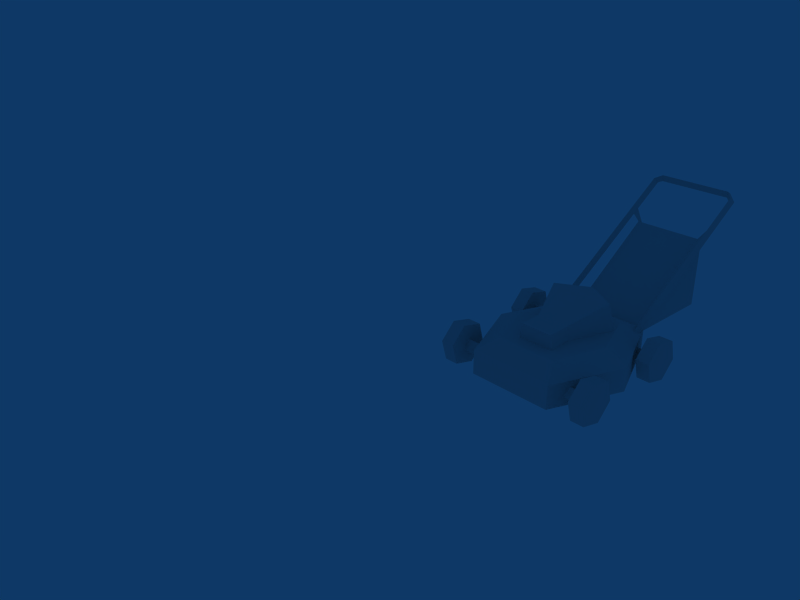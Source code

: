 # Source: yard_props.blend  (saved by Blender 2.68.0; exported with 4.5.12 LTS)
import bpy
from mathutils import Matrix  # noqa: F401  (used for matrix-valued properties, if any)

bpy.ops.wm.read_factory_settings(use_empty=True)
scene = bpy.context.scene
scene.name = 'Scene'

# ---- collections
col_collection_1 = bpy.data.collections.new('Collection 1'); scene.collection.children.link(col_collection_1)
col_collection_1.hide_render = True
col_collection_1.hide_viewport = True
col_collection_2 = bpy.data.collections.new('Collection 2'); scene.collection.children.link(col_collection_2)

# ---- materials (node trees are filled in below, after node groups)
mat_material = bpy.data.materials.new('Material')
mat_material.alpha_threshold = 0.0
mat_material.use_transparent_shadow = False
mat_material.roughness = 0.5
mat_material.specular_intensity = 0.0
mat_material_002 = bpy.data.materials.new('Material.002')
mat_material_002.alpha_threshold = 0.0
mat_material_002.use_transparent_shadow = False
mat_material_002.roughness = 0.5
mat_material_002.specular_intensity = 0.0
mat_material_001 = bpy.data.materials.new('Material.001')
mat_material_001.alpha_threshold = 0.0
mat_material_001.use_transparent_shadow = False
mat_material_001.roughness = 0.5
mat_material_001.line_color = (0.0, 0.0, 0.0, 1.0)

# ---- material node trees

# ---- world
world_world = bpy.data.worlds.new('World'); scene.world = world_world
world_world.color = (0.05656, 0.2208, 0.4)
world_world.use_sun_shadow = False
world_world.sun_shadow_jitter_overblur = 0.0
world_world.cycles.sampling_method = 'MANUAL'
world_world.cycles.sample_map_resolution = 256

# ---- cameras
cam_camera = bpy.data.cameras.new('Camera')
cam_camera.passepartout_alpha = 0.2
cam_camera.clip_end = 100.0
cam_camera.lens = 35.0
cam_camera.sensor_width = 32.0
cam_camera.sensor_height = 18.0
cam_camera.ortho_scale = 7.314
cam_camera.show_passepartout = False
cam_camera.show_safe_areas = True
cam_camera.dof.focus_distance = 0.0
cam_camera.dof.aperture_fstop = 128.0

# ---- lights
light_lamp_001 = bpy.data.lights.new('Lamp.001', 'SPOT')
light_lamp_001.transmission_factor = 0.0
light_lamp_001.cutoff_distance = 326.5
light_lamp_001.energy = 620.8
light_lamp_001.shadow_buffer_clip_start = 0.5
light_lamp_001.shadow_soft_size = 1.0
light_lamp_001.shadow_maximum_resolution = 0.006
light_lamp_001.use_absolute_resolution = True
light_lamp_001.spot_size = 1.348
light_lamp_001.cycles.use_multiple_importance_sampling = False
light_spot = bpy.data.lights.new('Spot', 'SUN')
light_spot.transmission_factor = 0.0
light_spot.cutoff_distance = 30.0
light_spot.angle = 1.571
light_spot.energy = 1.359
light_spot.shadow_buffer_clip_start = 1.001
light_spot.shadow_soft_size = 1.0
light_spot.shadow_cascade_max_distance = 1000.0
light_spot.cycles.use_multiple_importance_sampling = False

# ---- meshes
me_sphere_001 = bpy.data.meshes.new('Sphere.001')
me_sphere_001.from_pydata([(0.0, 0.0, -0.7439), (0.6729, -0.38, -0.3335), (-0.2858, -0.7494, -0.4104), (-0.8944, 0.0, -0.4472), (-0.2764, 0.8506, -0.4472), (0.6438, 0.406, -0.3418), (0.1701, -0.8156, 0.6285), (-0.7236, -0.5257, 0.4472), (-0.5856, 0.4383, 0.5746), (0.4712, 0.7804, 0.4669), (0.8944, 0.0, 0.4472), (-0.04298, 0.05649, 1.117), (-0.2018, -0.1989, 1.429), (0.1004, -0.2057, 1.415), (0.008708, 0.008948, 0.9793), (-0.08902, 0.01578, 0.9602), (-0.08466, 0.1526, 0.9868), (0.01308, 0.1458, 1.006), (0.1048, 0.05816, 1.441), (-0.1974, 0.06497, 1.456)], [], [(2, 0, 1), (1, 0, 5), (3, 0, 2), (4, 0, 3), (5, 0, 4), (1, 5, 10), (2, 1, 6), (3, 2, 7), (4, 3, 8), (5, 4, 9), (10, 6, 1), (6, 7, 2), (7, 8, 3), (8, 9, 4), (9, 10, 5), (6, 10, 11), (7, 6, 11), (8, 7, 11), (9, 8, 11), (10, 9, 11), (12, 15, 14, 13), (12, 19, 16, 15), (14, 17, 18, 13), (17, 16, 19, 18)])
me_sphere_001.polygons.foreach_set('use_smooth', [True] * 24)
_uv = me_sphere_001.uv_layers.new(name='UVTex')
_uv.uv.foreach_set('vector', [0.0869, 0.8055, 0.06592, 0.7416, 0.1267, 0.7466, 0.1267, 0.7466, 0.06592, 0.7416, 0.08933, 0.687, 0.01402, 0.7807, 0.06592, 0.7416, 0.0869, 0.8055, 0.01427, 0.7021, 0.06592, 0.7416, 0.01402, 0.7807, 0.08933, 0.687, 0.06592, 0.7416, 0.01427, 0.7021, 0.1313, 0.7485, 0.2029, 0.7502, 0.1563, 0.7946, 0.08433, 0.9733, 0.01725, 0.9319, 0.08472, 0.8964, 0.1616, 0.9956, 0.08433, 0.9733, 0.1389, 0.9276, 0.08, 0.8949, 0.01441, 0.927, 0.0167, 0.8469, 0.1365, 0.8513, 0.08, 0.8949, 0.0864, 0.813, 0.1563, 0.7946, 0.09143, 0.8106, 0.1313, 0.7485, 0.08472, 0.8964, 0.1389, 0.9276, 0.08433, 0.9733, 0.1389, 0.9276, 0.1988, 0.9131, 0.1616, 0.9956, 0.0167, 0.8469, 0.0864, 0.813, 0.08, 0.8949, 0.2106, 0.8232, 0.1563, 0.7946, 0.2029, 0.7502, 0.09143, 0.8106, 0.1563, 0.7946, 0.144, 0.8508, 0.1389, 0.9276, 0.08472, 0.8964, 0.1432, 0.8568, 0.1988, 0.9131, 0.1389, 0.9276, 0.1432, 0.8568, 0.0864, 0.813, 0.0167, 0.8469, 0.01441, 0.7875, 0.1563, 0.7946, 0.2106, 0.8232, 0.144, 0.8508, 0.1245, 0.6782, 0.1313, 0.7322, 0.1211, 0.7336, 0.09548, 0.6896, 0.1245, 0.6782, 0.1513, 0.6836, 0.1456, 0.7338, 0.1313, 0.7322, 0.168, 0.7428, 0.1557, 0.7353, 0.1801, 0.6954, 0.2046, 0.7074, 0.1557, 0.7353, 0.1456, 0.7338, 0.1513, 0.6836, 0.1801, 0.6954])
me_sphere_001.materials.append(mat_material)
me_sphere_001.use_remesh_preserve_volume = False
me_sphere_001.use_remesh_preserve_attributes = False
me_sphere_001.use_mirror_vertex_groups = False
me_sphere_001.update()
me_circle = bpy.data.meshes.new('Circle')
me_circle.from_pydata([(0.06454, 0.4421, 3.274), (0.008809, 0.3662, 3.215), (-0.04692, 0.4421, 3.274), (0.7071, 0.7071, 0.0), (0.9937, -0.112, 0.0), (0.532, -0.8467, 0.0), (-0.3303, -0.9439, 0.0), (-0.9439, -0.3303, 0.0), (-0.8467, 0.532, 0.0), (-0.112, 0.9937, 0.0), (0.0, 0.0, 0.0), (-0.1375, 1.22, 3.0), (-1.04, 0.6534, 3.0), (-1.159, -0.4056, 3.0), (-0.4056, -1.159, 3.0), (0.6534, -1.04, 3.0), (1.22, -0.1375, 3.0), (0.8684, 0.8684, 3.0), (0.7947, 0.7947, 3.0), (1.117, -0.1258, 3.0), (0.598, -0.9516, 3.0), (-0.3712, -1.061, 3.0), (-1.061, -0.3712, 3.0), (-0.9516, 0.598, 3.0), (-0.1258, 1.117, 3.0), (-4.978e-09, 5.576e-09, 0.1055), (-0.1044, 0.9263, 0.1055), (-0.7893, 0.4959, 0.1055), (-0.8799, -0.3079, 0.1055), (-0.3079, -0.8799, 0.1055), (0.4959, -0.7893, 0.1055), (0.9263, -0.1044, 0.1055), (0.6591, 0.6591, 0.1055), (0.889, 0.889, 3.186), (1.249, -0.1408, 3.186), (0.6689, -1.065, 3.186), (-0.4152, -1.187, 3.186), (-1.187, -0.4152, 3.186), (-1.065, 0.6689, 3.186), (-0.1408, 1.249, 3.186), (2.241e-08, 1.507e-08, 3.317), (2.241e-08, 1.507e-08, 3.195), (-0.1408, 1.249, 3.065), (-1.065, 0.6689, 3.065), (-1.187, -0.4152, 3.065), (-0.4152, -1.187, 3.065), (0.6689, -1.065, 3.065), (1.249, -0.1408, 3.065), (0.889, 0.889, 3.065), (0.06454, 0.2956, 3.443), (0.008809, 0.2426, 3.363), (-0.04692, 0.2956, 3.443), (-0.04692, -0.1884, 3.446), (0.008809, -0.1522, 3.356), (0.06454, -0.1884, 3.446), (-0.04692, -0.3351, 3.277), (0.008809, -0.2738, 3.215), (0.06454, -0.3351, 3.277)], [], [(10, 3, 4), (10, 4, 5), (10, 5, 6), (10, 6, 7), (10, 7, 8), (10, 8, 9), (9, 3, 10), (3, 9, 11, 17), (9, 8, 12, 11), (8, 7, 13, 12), (7, 6, 14, 13), (6, 5, 15, 14), (5, 4, 16, 15), (4, 3, 17, 16), (16, 17, 18, 19), (15, 16, 19, 20), (14, 15, 20, 21), (13, 14, 21, 22), (12, 13, 22, 23), (11, 12, 23, 24), (17, 11, 24, 18), (18, 24, 26, 32), (24, 23, 27, 26), (23, 22, 28, 27), (22, 21, 29, 28), (21, 20, 30, 29), (20, 19, 31, 30), (19, 18, 32, 31), (31, 32, 25), (30, 31, 25), (29, 30, 25), (28, 29, 25), (27, 28, 25), (26, 27, 25), (25, 32, 26), (40, 33, 39), (39, 38, 40), (38, 37, 40), (37, 36, 40), (36, 35, 40), (35, 34, 40), (34, 33, 40), (39, 33, 48, 42), (38, 39, 42, 43), (37, 38, 43, 44), (36, 37, 44, 45), (35, 36, 45, 46), (34, 35, 46, 47), (33, 34, 47, 48), (42, 48, 41), (41, 43, 42), (41, 44, 43), (41, 45, 44), (41, 46, 45), (41, 47, 46), (41, 48, 47), (1, 0, 49, 50), (2, 1, 50, 51), (2, 0, 49, 51), (50, 49, 54, 53), (51, 50, 53, 52), (51, 49, 54, 52), (55, 57, 54, 52), (55, 56, 53, 52), (56, 57, 54, 53)])
_ca = me_circle.color_attributes.new('Col', 'BYTE_COLOR', 'CORNER')
_ca.data.foreach_set('color', [0.0, 0.0, 0.0, 1.0, 0.0, 0.0, 0.0, 1.0, 0.0, 0.0, 0.0, 1.0, 0.0, 0.0, 0.0, 1.0, 0.0, 0.0, 0.0, 1.0, 0.0, 0.0, 0.0, 1.0, 0.0, 0.0, 0.0, 1.0, 0.0, 0.0, 0.0, 1.0, 0.0, 0.0, 0.0, 1.0, 0.0, 0.0, 0.0, 1.0, 0.0, 0.0, 0.0, 1.0, 0.0, 0.0, 0.0, 1.0, 0.0, 0.0, 0.0, 1.0, 0.0, 0.0, 0.0, 1.0, 0.0, 0.0, 0.0, 1.0, 0.0, 0.0, 0.0, 1.0, 0.0, 0.0, 0.0, 1.0, 0.0, 0.0, 0.0, 1.0, 0.0, 0.0, 0.0, 1.0, 0.0, 0.0, 0.0, 1.0, 0.0, 0.0, 0.0, 1.0, 0.0, 0.0, 0.0, 1.0, 0.0, 0.0, 0.0, 1.0, 0.0, 0.0, 0.0, 1.0, 0.0, 0.0, 0.0, 1.0, 0.0, 0.0, 0.0, 1.0, 0.0, 0.0, 0.0, 1.0, 0.0, 0.0, 0.0, 1.0, 0.0, 0.0, 0.0, 1.0, 0.0, 0.0, 0.0, 1.0, 0.0, 0.0, 0.0, 1.0, 0.0, 0.0, 0.0, 1.0, 0.0, 0.0, 0.0, 1.0, 0.02315, 0.02315, 0.02315, 1.0, 0.02624, 0.02624, 0.02624, 1.0, 0.02624, 0.02624, 0.02624, 1.0, 0.0, 0.0, 0.0, 1.0, 0.1812, 0.1812, 0.1812, 1.0, 0.1845, 0.1845, 0.1845, 1.0, 0.159, 0.159, 0.159, 1.0, 0.1845, 0.1845, 0.1845, 1.0, 0.1119, 0.1119, 0.1119, 1.0, 0.1095, 0.1095, 0.1095, 1.0, 0.1119, 0.1119, 0.1119, 1.0, 0.09531, 0.09531, 0.09531, 1.0, 0.0, 0.0, 0.0, 1.0, 0.0, 0.0, 0.0, 1.0, 0.0, 0.0, 0.0, 1.0, 0.0, 0.0, 0.0, 1.0, 0.4342, 0.4342, 0.4342, 1.0, 0.0, 0.0, 0.0, 1.0, 0.0, 0.0, 0.0, 1.0, 0.0, 0.0, 0.0, 1.0, 0.305, 0.305, 0.305, 1.0, 0.4342, 0.4342, 0.4342, 1.0, 0.0, 0.0, 0.0, 1.0, 0.0, 0.0, 0.0, 1.0, 0.4342, 0.4342, 0.4342, 1.0, 0.305, 0.305, 0.305, 1.0, 0.0, 0.0, 0.0, 1.0, 0.0, 0.0, 0.0, 1.0, 0.0, 0.0, 0.0, 1.0, 0.4342, 0.4342, 0.4342, 1.0, 0.0, 0.0, 0.0, 1.0, 0.0, 0.0, 0.0, 1.0, 0.0, 0.0, 0.0, 1.0, 0.0, 0.0, 0.0, 1.0, 0.0, 0.0, 0.0, 1.0, 0.0, 0.0, 0.0, 1.0, 0.0, 0.0, 0.0, 1.0, 0.0, 0.0, 0.0, 1.0, 0.0, 0.0, 0.0, 1.0, 0.0, 0.0, 0.0, 1.0, 0.0, 0.0, 0.0, 1.0, 0.0, 0.0, 0.0, 1.0, 0.0, 0.0, 0.0, 1.0, 0.0, 0.0, 0.0, 1.0, 0.0, 0.0, 0.0, 1.0, 0.0, 0.0, 0.0, 1.0, 0.0, 0.0, 0.0, 1.0, 0.0, 0.0, 0.0, 1.0, 0.0, 0.0, 0.0, 1.0, 0.0, 0.0, 0.0, 1.0, 0.0, 0.0, 0.0, 1.0, 0.0, 0.0, 0.0, 1.0, 0.0, 0.0, 0.0, 1.0, 0.0, 0.0, 0.0, 1.0, 0.0, 0.0, 0.0, 1.0, 0.0, 0.0, 0.0, 1.0, 0.0, 0.0, 0.0, 1.0, 0.0, 0.0, 0.0, 1.0, 0.0, 0.0, 0.0, 1.0, 0.0, 0.0, 0.0, 1.0, 0.0, 0.0, 0.0, 1.0, 0.0, 0.0, 0.0, 1.0, 0.0, 0.0, 0.0, 1.0, 0.0, 0.0, 0.0, 1.0, 0.0, 0.0, 0.0, 1.0, 0.0, 0.0, 0.0, 1.0, 0.0, 0.0, 0.0, 1.0, 0.0, 0.0, 0.0, 1.0, 0.0, 0.0, 0.0, 1.0, 0.0, 0.0, 0.0, 1.0, 0.0, 0.0, 0.0, 1.0, 0.0, 0.0, 0.0, 1.0, 0.0, 0.0, 0.0, 1.0, 0.0, 0.0, 0.0, 1.0, 0.0, 0.0, 0.0, 1.0, 0.0, 0.0, 0.0, 1.0, 0.0, 0.0, 0.0, 1.0, 0.0, 0.0, 0.0, 1.0, 0.0, 0.0, 0.0, 1.0, 0.0, 0.0, 0.0, 1.0, 0.0, 0.0, 0.0, 1.0, 0.0, 0.0, 0.0, 1.0, 0.0, 0.0, 0.0, 1.0, 0.0, 0.0, 0.0, 1.0, 0.0, 0.0, 0.0, 1.0, 0.0, 0.0, 0.0, 1.0, 0.0, 0.0, 0.0, 1.0, 0.0, 0.0, 0.0, 1.0, 0.0, 0.0, 0.0, 1.0, 0.0, 0.0, 0.0, 1.0, 0.0, 0.0, 0.0, 1.0, 0.0, 0.0, 0.0, 1.0, 0.0, 0.0, 0.0, 1.0, 0.0, 0.0, 0.0, 1.0, 0.3663, 0.3663, 0.3663, 1.0, 0.3663, 0.3663, 0.3663, 1.0, 0.3515, 0.3515, 0.3515, 1.0, 0.3515, 0.3515, 0.3515, 1.0, 0.0, 0.0, 0.0, 1.0, 0.3916, 0.3916, 0.3916, 1.0, 0.3916, 0.3916, 0.3916, 1.0, 0.0, 0.0, 0.0, 1.0, 0.4678, 0.4678, 0.4678, 1.0, 0.4678, 0.4678, 0.4678, 1.0, 0.0, 0.0, 0.0, 1.0, 0.5149, 0.5149, 0.5149, 1.0, 0.5149, 0.5149, 0.5149, 1.0, 0.0, 0.0, 0.0, 1.0, 0.4969, 0.4969, 0.4969, 1.0, 0.4969, 0.4969, 0.4969, 1.0, 0.0, 0.0, 0.0, 1.0, 0.4287, 0.4287, 0.4287, 1.0, 0.4287, 0.4287, 0.4287, 1.0, 0.0, 0.0, 0.0, 1.0, 0.0, 0.0, 0.0, 1.0, 0.0, 0.0, 0.0, 1.0, 0.0, 0.0, 0.0, 1.0, 0.0, 0.0, 0.0, 1.0, 0.0, 0.0, 0.0, 1.0, 0.0, 0.0, 0.0, 1.0, 0.0, 0.0, 0.0, 1.0, 0.0, 0.0, 0.0, 1.0, 0.0, 0.0, 0.0, 1.0, 0.0, 0.0, 0.0, 1.0, 0.0, 0.0, 0.0, 1.0, 0.0, 0.0, 0.0, 1.0, 0.04092, 0.04092, 0.04092, 1.0, 0.04092, 0.04092, 0.04092, 1.0, 0.0, 0.0, 0.0, 1.0, 0.04092, 0.04092, 0.04092, 1.0, 0.227, 0.227, 0.227, 1.0, 0.227, 0.227, 0.227, 1.0, 0.0, 0.0, 0.0, 1.0, 0.227, 0.227, 0.227, 1.0, 0.1441, 0.1441, 0.1441, 1.0, 0.1441, 0.1441, 0.1441, 1.0, 0.1441, 0.1441, 0.1441, 1.0, 0.0, 0.0, 0.0, 1.0, 0.0006071, 0.0006071, 0.0006071, 1.0, 0.0006071, 0.0006071, 0.0006071, 1.0, 0.0003035, 0.0003035, 0.0003035, 1.0, 0.0, 0.0, 0.0, 1.0, 0.0, 0.0, 0.0, 1.0, 0.0, 0.0, 0.0, 1.0, 0.0, 0.0, 0.0, 1.0, 0.0, 0.0, 0.0, 1.0, 0.0, 0.0, 0.0, 1.0, 0.0, 0.0, 0.0, 1.0, 0.0, 0.0, 0.0, 1.0, 0.0, 0.0, 0.0, 1.0, 0.0, 0.0, 0.0, 1.0, 0.0, 0.0, 0.0, 1.0, 0.0, 0.0, 0.0, 1.0, 0.0, 0.0, 0.0, 1.0, 0.0, 0.0, 0.0, 1.0, 0.0, 0.0, 0.0, 1.0, 0.0, 0.0, 0.0, 1.0, 0.0, 0.0, 0.0, 1.0, 0.0, 0.0, 0.0, 1.0, 0.0, 0.0, 0.0, 1.0, 0.0, 0.0, 0.0, 1.0, 0.0, 0.0, 0.0, 1.0, 0.0, 0.0, 0.0, 1.0, 0.0, 0.0, 0.0, 1.0, 0.0137, 0.0137, 0.0137, 1.0, 0.01229, 0.01229, 0.01229, 1.0, 0.0, 0.0, 0.0, 1.0, 0.0, 0.0, 0.0, 1.0, 0.0, 0.0, 0.0, 1.0, 0.0, 0.0, 0.0, 1.0, 0.0, 0.0, 0.0, 1.0, 0.0, 0.0, 0.0, 1.0, 0.0, 0.0, 0.0, 1.0, 0.0, 0.0, 0.0, 1.0, 0.0, 0.0, 0.0, 1.0, 0.0, 0.0, 0.0, 1.0, 0.0, 0.0, 0.0, 1.0, 0.0, 0.0, 0.0, 1.0, 0.0, 0.0, 0.0, 1.0, 0.0, 0.0, 0.0, 1.0, 0.0, 0.0, 0.0, 1.0, 0.0, 0.0, 0.0, 1.0, 0.0, 0.0, 0.0, 1.0, 0.0, 0.0, 0.0, 1.0, 0.0, 0.0, 0.0, 1.0, 0.0, 0.0, 0.0, 1.0, 0.0, 0.0, 0.0, 1.0, 0.0, 0.0, 0.0, 1.0, 0.0, 0.0, 0.0, 1.0, 0.6514, 0.6514, 0.6514, 1.0, 0.6514, 0.6514, 0.6514, 1.0, 0.0, 0.0, 0.0, 1.0, 0.0, 0.0, 0.0, 1.0, 0.0, 0.0, 0.0, 1.0, 0.3185, 0.3185, 0.3185, 1.0, 0.0, 0.0, 0.0, 1.0, 0.0, 0.0, 0.0, 1.0, 0.07227, 0.07227, 0.07227, 1.0, 0.0, 0.0, 0.0, 1.0])
me_circle.use_remesh_preserve_volume = False
me_circle.use_remesh_preserve_attributes = False
me_circle.use_mirror_vertex_groups = False
me_circle.update()
me_plane = bpy.data.meshes.new('Plane')
me_plane.from_pydata([(1.0, 1.0, 0.0), (1.0, -1.0, 0.0), (-1.0, -1.0, 0.0), (-1.0, 1.0, 0.0)], [], [(0, 3, 2, 1)])
_uv = me_plane.uv_layers.new(name='UVTex')
_uv.uv.foreach_set('vector', [0.011, 0.7892, 0.221, 0.7892, 0.221, 0.9992, 0.011, 0.9992])
me_plane.materials.append(mat_material_002)
me_plane.use_remesh_preserve_volume = False
me_plane.use_remesh_preserve_attributes = False
me_plane.use_mirror_vertex_groups = False
me_plane.update()
me_cube = bpy.data.meshes.new('Cube')
me_cube.from_pydata([(-2.056, -1.0, -1.0), (-2.056, 1.0, -1.0), (2.056, 1.0, 1.0), (2.056, -1.0, 1.0), (-2.056, -1.0, 1.0), (-2.056, 1.0, 1.0), (2.056, 0.7375, 1.433), (-2.056, 0.7375, 1.433), (2.056, 0.0157, 1.669), (-2.056, 0.0157, 1.669), (2.056, -0.693, 1.42), (-2.056, -0.693, 1.42), (4.135, -0.693, 0.2205), (4.35, 0.0157, 0.3468), (4.147, 0.7375, 0.2271), (3.773, -1.0, 0.007739), (3.773, 1.0, 0.007738), (2.049, -1.0, -1.005), (2.049, 1.0, -1.005), (0.1295, 0.1518, -6.152), (0.1295, 0.1518, -1.004), (-0.1741, 0.1518, -1.004), (-0.1741, 0.1518, -6.152), (0.1295, -0.1518, -6.152), (0.1295, -0.1518, -1.004), (-0.1741, -0.1518, -1.004), (-0.1741, -0.1518, -6.152), (2.056, 0.9348, 0.9728), (2.056, 0.6896, 1.388), (2.056, 0.01523, 1.615), (2.056, -0.6469, 1.376), (2.056, -0.9337, 0.9728), (2.049, -0.9337, -0.952), (2.049, 0.9348, -0.952), (-1.844, 0.6896, 1.388), (-1.844, 0.9348, 0.9728), (-1.844, 0.01523, 1.615), (-1.844, -0.6469, 1.376), (-1.844, -0.9337, 0.9728), (-1.851, -0.9337, -0.952), (-1.851, 0.9348, -0.952), (2.016, 1.0, -0.9492), (2.016, -1.0, -0.9492), (3.74, 1.0, 0.06395), (3.74, -1.0, 0.06395), (4.114, 0.7375, 0.2834), (4.317, 0.0157, 0.403), (4.102, -0.693, 0.2767), (-0.08629, -1.024, 2.1), (1.164, -1.024, 2.096), (0.9686, -1.024, -0.8723)], [], [(0, 1, 18, 17), (4, 0, 17, 3), (0, 4, 5, 1), (2, 18, 1, 5), (2, 5, 7, 6), (6, 7, 9, 8), (8, 9, 11, 10), (3, 10, 11, 4), (4, 11, 5), (5, 11, 7), (7, 11, 9), (21, 20, 19, 22), (23, 24, 25, 26), (19, 20, 24, 23), (21, 22, 26, 25), (2, 6, 28, 27), (6, 8, 29, 28), (8, 10, 30, 29), (10, 3, 31, 30), (3, 17, 32, 31), (18, 2, 27, 33), (27, 28, 34, 35), (28, 29, 36, 34), (29, 30, 37, 36), (30, 31, 38, 37), (33, 40, 39, 32), (31, 32, 39, 38), (33, 27, 35, 40), (35, 37, 38), (35, 38, 39), (40, 35, 39), (36, 37, 35), (36, 35, 34), (18, 41, 43, 16), (15, 44, 42, 17), (16, 43, 45, 14), (14, 45, 46, 13), (13, 46, 47, 12), (12, 47, 44, 15), (43, 44, 47), (43, 47, 45), (45, 47, 46), (41, 42, 44, 43), (15, 17, 18, 16), (12, 15, 16, 14), (12, 14, 13), (48, 50, 49)])
me_cube.polygons.foreach_set('use_smooth', [True] * 47)
_uv = me_cube.uv_layers.new(name='UVTex')
_uv.uv.foreach_set('vector', [0.2578, 0.005072, 0.3299, 0.005072, 0.3299, 0.1532, 0.2578, 0.1532, 0.1811, 0.007976, 0.2571, 0.007627, 0.2578, 0.1719, 0.1806, 0.172, 0.3281, 0.2983, 0.3281, 0.374, 0.2578, 0.374, 0.2578, 0.2983, 0.08573, 0.172, 0.008479, 0.1718, 0.008126, 0.007978, 0.0831, 0.007905, 0.08573, 0.172, 0.0831, 0.007905, 0.1083, 0.007977, 0.1094, 0.1722, 0.1094, 0.1722, 0.1083, 0.007977, 0.1336, 0.008012, 0.1342, 0.1721, 0.1342, 0.1721, 0.1336, 0.008012, 0.1572, 0.008083, 0.1571, 0.1721, 0.1806, 0.172, 0.1571, 0.1721, 0.1572, 0.008083, 0.1811, 0.007976, 0.3281, 0.374, 0.3202, 0.3895, 0.2578, 0.374, 0.2578, 0.374, 0.3202, 0.3895, 0.2675, 0.39, 0.2675, 0.39, 0.3202, 0.3895, 0.2941, 0.3987, 0.00815, 0.3296, 0.008234, 0.3545, 0.2011, 0.3545, 0.2009, 0.3296, 0.2012, 0.3795, 0.008318, 0.3795, 0.008691, 0.4046, 0.2011, 0.4046, 0.2011, 0.3545, 0.008234, 0.3545, 0.008318, 0.3795, 0.2012, 0.3795, 0.008126, 0.4297, 0.201, 0.4297, 0.2011, 0.4046, 0.008691, 0.4046, 0.08573, 0.172, 0.1094, 0.1722, 0.1094, 0.1795, 0.08582, 0.1794, 0.1094, 0.1722, 0.1342, 0.1721, 0.1336, 0.1796, 0.1094, 0.1795, 0.1342, 0.1721, 0.1571, 0.1721, 0.1565, 0.1799, 0.1336, 0.1796, 0.1571, 0.1721, 0.1806, 0.172, 0.1804, 0.1799, 0.1565, 0.1799, 0.1806, 0.172, 0.2578, 0.1719, 0.2578, 0.1789, 0.1804, 0.1799, 0.008479, 0.1718, 0.08573, 0.172, 0.08582, 0.1794, 0.008521, 0.1792, 0.176, 0.3275, 0.1563, 0.3277, 0.1563, 0.1812, 0.176, 0.1811, 0.1563, 0.3277, 0.1289, 0.3277, 0.1287, 0.1813, 0.1563, 0.1812, 0.1289, 0.3277, 0.1019, 0.3277, 0.1019, 0.1813, 0.1287, 0.1813, 0.1019, 0.3277, 0.08213, 0.3276, 0.08213, 0.1812, 0.1019, 0.1813, 0.2578, 0.1574, 0.2578, 0.2964, 0.3282, 0.2964, 0.3282, 0.1574, 0.08213, 0.3276, 0.008126, 0.3273, 0.008127, 0.1814, 0.08213, 0.1812, 0.25, 0.3273, 0.176, 0.3275, 0.176, 0.1811, 0.25, 0.1822, 0.4057, 0.3688, 0.3473, 0.3837, 0.3367, 0.3688, 0.4057, 0.3688, 0.3367, 0.3688, 0.3367, 0.2978, 0.4057, 0.2978, 0.4057, 0.3688, 0.3367, 0.2978, 0.3717, 0.3925, 0.3473, 0.3837, 0.4057, 0.3688, 0.3717, 0.3925, 0.4057, 0.3688, 0.3966, 0.3842, 0.329, 0.1602, 0.329, 0.1644, 0.3829, 0.1643, 0.3828, 0.1601, 0.383, 0.2317, 0.3827, 0.2265, 0.3285, 0.2263, 0.3286, 0.232, 0.3828, 0.1601, 0.3829, 0.1643, 0.3988, 0.1723, 0.4019, 0.1687, 0.4019, 0.1687, 0.3988, 0.1723, 0.4089, 0.1929, 0.4131, 0.1928, 0.4131, 0.1928, 0.4089, 0.1929, 0.4007, 0.2169, 0.4036, 0.2189, 0.4036, 0.2189, 0.4007, 0.2169, 0.3827, 0.2265, 0.383, 0.2317, 0.3829, 0.1643, 0.3827, 0.2265, 0.4007, 0.2169, 0.3829, 0.1643, 0.4007, 0.2169, 0.3988, 0.1723, 0.3988, 0.1723, 0.4007, 0.2169, 0.4089, 0.1929, 0.329, 0.1644, 0.3285, 0.2263, 0.3827, 0.2265, 0.3829, 0.1643, 0.4027, 0.07788, 0.4027, 0.005072, 0.3299, 0.005072, 0.3299, 0.07788, 0.3916, 0.09317, 0.4027, 0.07788, 0.3299, 0.07788, 0.3395, 0.09365, 0.3916, 0.09317, 0.3395, 0.09365, 0.3658, 0.1023, 0.2151, 0.3823, 0.3239, 0.4215, 0.2155, 0.428])
_ca = me_cube.color_attributes.new('Col', 'BYTE_COLOR', 'CORNER')
_ca.data.foreach_set('color', [0.0, 0.0, 0.0, 1.0, 0.0, 0.0, 0.0, 1.0, 0.0, 0.0, 0.0, 1.0, 0.0, 0.0, 0.0, 1.0, 0.2423, 0.2423, 0.2423, 1.0, 0.0, 0.0, 0.0, 1.0, 0.0, 0.0, 0.0, 1.0, 0.0999, 0.0999, 0.0999, 1.0, 0.0, 0.0, 0.0, 1.0, 0.0, 0.0, 0.0, 1.0, 0.0, 0.0, 0.0, 1.0, 0.0, 0.0, 0.0, 1.0, 0.0, 0.0, 0.0, 1.0, 0.0, 0.0, 0.0, 1.0, 0.0, 0.0, 0.0, 1.0, 0.0, 0.0, 0.0, 1.0, 0.0, 0.0, 0.0, 1.0, 0.0, 0.0, 0.0, 1.0, 0.02732, 0.02732, 0.02732, 1.0, 0.008023, 0.008023, 0.008023, 1.0, 0.008023, 0.008023, 0.008023, 1.0, 0.02732, 0.02732, 0.02732, 1.0, 0.227, 0.227, 0.227, 1.0, 0.1046, 0.1046, 0.1046, 1.0, 0.1046, 0.1046, 0.1046, 1.0, 0.227, 0.227, 0.227, 1.0, 0.4735, 0.4735, 0.4735, 1.0, 0.2232, 0.2232, 0.2232, 1.0, 0.0, 0.0, 0.0, 1.0, 0.0, 0.0, 0.0, 1.0, 0.0, 0.0, 0.0, 1.0, 0.0, 0.0, 0.0, 1.0, 0.0, 0.0, 0.0, 1.0, 0.0, 0.0, 0.0, 1.0, 0.0, 0.0, 0.0, 1.0, 0.0, 0.0, 0.0, 1.0, 0.0, 0.0, 0.0, 1.0, 0.0, 0.0, 0.0, 1.0, 0.0, 0.0, 0.0, 1.0, 0.0, 0.0, 0.0, 1.0, 0.0, 0.0, 0.0, 1.0, 0.0, 0.0, 0.0, 1.0, 0.0, 0.0, 0.0, 1.0, 0.0, 0.0, 0.0, 1.0, 0.0, 0.0, 0.0, 1.0, 0.0, 0.0, 0.0, 1.0, 0.0, 0.0, 0.0, 1.0, 0.0, 0.0, 0.0, 1.0, 0.0, 0.0, 0.0, 1.0, 0.0, 0.0, 0.0, 1.0, 0.0, 0.0, 0.0, 1.0, 0.0, 0.0, 0.0, 1.0, 0.0, 0.0, 0.0, 1.0, 0.0, 0.0, 0.0, 1.0, 0.0, 0.0, 0.0, 1.0, 0.0, 0.0, 0.0, 1.0, 0.0, 0.0, 0.0, 1.0, 0.0, 0.0, 0.0, 1.0, 0.005605, 0.005605, 0.005605, 1.0, 0.005605, 0.005605, 0.005605, 1.0, 0.006512, 0.006512, 0.006512, 1.0, 0.005605, 0.005605, 0.005605, 1.0, 0.008568, 0.008568, 0.008568, 1.0, 0.008568, 0.008568, 0.008568, 1.0, 0.005605, 0.005605, 0.005605, 1.0, 0.008568, 0.008568, 0.008568, 1.0, 0.01096, 0.01096, 0.01096, 1.0, 0.001214, 0.001214, 0.001214, 1.0, 0.008568, 0.008568, 0.008568, 1.0, 0.01096, 0.01096, 0.01096, 1.0, 0.008568, 0.008568, 0.008568, 1.0, 0.0009106, 0.0009106, 0.0009106, 1.0, 0.001214, 0.001214, 0.001214, 1.0, 0.008568, 0.008568, 0.008568, 1.0, 0.006512, 0.006512, 0.006512, 1.0, 0.0, 0.0, 0.0, 1.0, 0.0009106, 0.0009106, 0.0009106, 1.0, 0.0, 0.0, 0.0, 1.0, 0.006512, 0.006512, 0.006512, 1.0, 0.006512, 0.006512, 0.006512, 1.0, 0.0, 0.0, 0.0, 1.0, 0.0, 0.0, 0.0, 1.0, 0.0, 0.0, 0.0, 1.0, 0.0, 0.0, 0.0, 1.0, 0.0, 0.0, 0.0, 1.0, 0.0, 0.0, 0.0, 1.0, 0.0, 0.0, 0.0, 1.0, 0.0, 0.0, 0.0, 1.0, 0.0, 0.0, 0.0, 1.0, 0.0, 0.0, 0.0, 1.0, 0.0, 0.0, 0.0, 1.0, 0.0, 0.0, 0.0, 1.0, 0.0, 0.0, 0.0, 1.0, 0.0, 0.0, 0.0, 1.0, 0.0, 0.0, 0.0, 1.0, 0.0, 0.0, 0.0, 1.0, 0.0, 0.0, 0.0, 1.0, 0.0, 0.0, 0.0, 1.0, 0.0, 0.0, 0.0, 1.0, 0.0, 0.0, 0.0, 1.0, 0.0, 0.0, 0.0, 1.0, 0.0, 0.0, 0.0, 1.0, 0.0, 0.0, 0.0, 1.0, 0.0, 0.0, 0.0, 1.0, 0.0, 0.0, 0.0, 1.0, 0.0, 0.0, 0.0, 1.0, 0.0, 0.0, 0.0, 1.0, 0.0, 0.0, 0.0, 1.0, 0.0, 0.0, 0.0, 1.0, 0.0, 0.0, 0.0, 1.0, 0.0, 0.0, 0.0, 1.0, 0.0, 0.0, 0.0, 1.0, 0.0, 0.0, 0.0, 1.0, 0.0, 0.0, 0.0, 1.0, 0.0, 0.0, 0.0, 1.0, 0.0, 0.0, 0.0, 1.0, 0.0, 0.0, 0.0, 1.0, 0.0, 0.0, 0.0, 1.0, 0.0, 0.0, 0.0, 1.0, 0.0, 0.0, 0.0, 1.0, 0.0, 0.0, 0.0, 1.0, 0.0, 0.0, 0.0, 1.0, 0.0, 0.0, 0.0, 1.0, 0.0, 0.0, 0.0, 1.0, 0.0, 0.0, 0.0, 1.0, 0.0, 0.0, 0.0, 1.0, 0.0, 0.0, 0.0, 1.0, 0.0, 0.0, 0.0, 1.0, 0.1714, 0.1714, 0.1714, 1.0, 0.1413, 0.1413, 0.1413, 1.0, 0.0, 0.0, 0.0, 1.0, 0.04519, 0.04519, 0.04519, 1.0, 0.0, 0.0, 0.0, 1.0, 0.0, 0.0, 0.0, 1.0, 0.006512, 0.006512, 0.006512, 1.0, 0.006049, 0.006049, 0.006049, 1.0, 0.0, 0.0, 0.0, 1.0, 0.0, 0.0, 0.0, 1.0, 0.0, 0.0, 0.0, 1.0, 0.0, 0.0, 0.0, 1.0, 0.0, 0.0, 0.0, 1.0, 0.0, 0.0, 0.0, 1.0, 0.0, 0.0, 0.0, 1.0, 0.0, 0.0, 0.0, 1.0, 0.0, 0.0, 0.0, 1.0, 0.0, 0.0, 0.0, 1.0, 0.0, 0.0, 0.0, 1.0, 0.0, 0.0, 0.0, 1.0, 0.1274, 0.1274, 0.1274, 1.0, 0.08866, 0.08866, 0.08866, 1.0, 0.09084, 0.09084, 0.09084, 1.0, 0.1274, 0.1274, 0.1274, 1.0, 0.09084, 0.09084, 0.09084, 1.0, 0.147, 0.147, 0.147, 1.0, 0.147, 0.147, 0.147, 1.0, 0.09084, 0.09084, 0.09084, 1.0, 0.15, 0.15, 0.15, 1.0, 0.0, 0.0, 0.0, 1.0, 0.0, 0.0, 0.0, 1.0, 0.08866, 0.08866, 0.08866, 1.0, 0.1274, 0.1274, 0.1274, 1.0, 0.0, 0.0, 0.0, 1.0, 0.0, 0.0, 0.0, 1.0, 0.0, 0.0, 0.0, 1.0, 0.0, 0.0, 0.0, 1.0, 0.0, 0.0, 0.0, 1.0, 0.0, 0.0, 0.0, 1.0, 0.0, 0.0, 0.0, 1.0, 0.0, 0.0, 0.0, 1.0, 0.0, 0.0, 0.0, 1.0, 0.0, 0.0, 0.0, 1.0, 0.0, 0.0, 0.0, 1.0, 0.06848, 0.004391, 0.003677, 1.0, 0.01521, 0.01521, 0.01521, 1.0, 0.06663, 0.004391, 0.004025, 1.0])
me_cube.materials.append(mat_material_001)
me_cube.use_remesh_preserve_volume = False
me_cube.use_remesh_preserve_attributes = False
me_cube.use_mirror_vertex_groups = False
me_cube.use_paint_bone_selection = False
me_cube.use_paint_mask = True
me_cube.update()
me_cube_001 = bpy.data.meshes.new('Cube.001')
me_cube_001.from_pydata([(-0.5216, 0.4385, 0.4675), (-0.2671, -0.6309, 0.2424), (0.2671, -0.6309, 0.2424), (0.5216, 0.4385, 0.4675), (-0.5974, 0.5638, -0.06734), (-0.3059, -0.6309, -0.06734), (0.3059, -0.6309, -0.06734), (0.5974, 0.5638, -0.06734), (0.5, 0.866, 0.0), (0.8, -8.941e-08, 0.0), (0.5, -0.866, 0.0), (-0.5, -0.866, 0.0), (-0.8, 4.47e-07, 0.0), (-0.5, 0.866, 0.0), (0.6978, 1.209, -0.1759), (1.196, -1.192e-07, -0.1759), (0.6978, -1.209, -0.1759), (-0.6978, -1.209, -0.1759), (-1.196, 5.96e-07, -0.1759), (-0.6978, 1.209, -0.1759), (1.196, -1.192e-07, -0.5779), (0.6978, 1.209, -0.5779), (0.6978, -1.209, -0.5779), (-0.6978, -1.209, -0.5779), (-1.196, 5.96e-07, -0.5779), (-0.6978, 1.209, -0.5779), (-0.2671, -0.2366, 0.2424), (0.2671, -0.2366, 0.2424), (-0.3059, -0.2366, -0.06734), (0.3059, -0.2366, -0.06734), (1.192e-07, 0.7379, 0.4675), (8.124e-08, 0.8632, -0.06734), (1.301, -0.6206, -0.09299), (1.301, -0.5259, -0.4464), (1.301, -0.7846, -0.7052), (1.301, -1.138, -0.6105), (1.301, -1.233, -0.257), (1.301, -0.974, 0.001717), (1.073, -0.974, 0.001717), (1.073, -1.233, -0.257), (1.073, -1.138, -0.6105), (1.073, -0.7846, -0.7052), (1.073, -0.5259, -0.4464), (1.073, -0.6206, -0.09299), (0.5557, -0.8592, -0.279), (0.5557, -0.7833, -0.4418), (0.5557, -0.9622, -0.4262), (1.16, -0.7833, -0.4418), (1.16, -0.8592, -0.279), (1.16, -0.9622, -0.4262), (0.7546, 3.496, 1.349), (0.702, 3.448, 1.427), (0.6492, 3.495, 1.349), (0.7546, 0.9298, -0.2123), (0.6492, 0.9298, -0.2122), (0.702, 0.8824, -0.1343), (0.593, 3.634, 1.433), (0.593, 3.541, 1.484), (0.593, 3.543, 1.378), (-0.6241, 3.543, 1.378), (-0.6241, 3.541, 1.484), (-0.6241, 3.634, 1.433), (-0.733, 0.8824, -0.1343), (-0.6802, 0.9298, -0.2122), (-0.7856, 0.9298, -0.2123), (-0.6802, 3.495, 1.349), (-0.733, 3.448, 1.427), (-0.7856, 3.496, 1.349), (-0.5816, 2.973, 0.7426), (-0.5816, 2.973, -0.4228), (-0.5816, 1.213, -0.3641), (-0.5816, 1.221, -0.2383), (-0.5816, 2.839, 0.8265), (0.544, 2.839, 0.8265), (0.544, 1.221, -0.2383), (0.544, 1.213, -0.3641), (0.544, 2.973, -0.4228), (0.544, 2.973, 0.7426), (-0.7271, 2.962, 1.075), (-0.7271, 2.824, 0.9968), (0.7027, 2.825, 0.9959), (0.7027, 2.961, 1.076), (1.16, 0.6962, -0.4262), (1.16, 0.7992, -0.279), (1.16, 0.8752, -0.4418), (0.5557, 0.6962, -0.4262), (0.5557, 0.8752, -0.4418), (0.5557, 0.7992, -0.279), (1.073, 1.038, -0.09299), (1.073, 1.133, -0.4464), (1.073, 0.8739, -0.7052), (1.073, 0.5204, -0.6105), (1.073, 0.4257, -0.257), (1.073, 0.6844, 0.001717), (1.301, 0.6844, 0.001717), (1.301, 0.4257, -0.257), (1.301, 0.5204, -0.6105), (1.301, 0.8739, -0.7052), (1.301, 1.133, -0.4464), (1.301, 1.038, -0.09299), (-1.342, 1.038, -0.09299), (-1.342, 1.133, -0.4464), (-1.342, 0.8739, -0.7052), (-1.342, 0.5204, -0.6105), (-1.342, 0.4257, -0.257), (-1.342, 0.6844, 0.001717), (-1.114, 0.6844, 0.001717), (-1.114, 0.4257, -0.257), (-1.114, 0.5204, -0.6105), (-1.114, 0.8739, -0.7052), (-1.114, 1.133, -0.4464), (-1.114, 1.038, -0.09299), (-0.5968, 0.7992, -0.279), (-0.5968, 0.8752, -0.4418), (-0.5968, 0.6962, -0.4262), (-1.201, 0.8752, -0.4418), (-1.201, 0.7992, -0.279), (-1.201, 0.6962, -0.4262), (-1.201, -0.9622, -0.4262), (-1.201, -0.8592, -0.279), (-1.201, -0.7833, -0.4418), (-0.5968, -0.9622, -0.4262), (-0.5968, -0.7833, -0.4418), (-0.5968, -0.8592, -0.279), (-1.114, -0.6206, -0.09299), (-1.114, -0.5259, -0.4464), (-1.114, -0.7846, -0.7052), (-1.114, -1.138, -0.6105), (-1.114, -1.233, -0.257), (-1.114, -0.974, 0.001717), (-1.342, -0.974, 0.001717), (-1.342, -1.233, -0.257), (-1.342, -1.138, -0.6105), (-1.342, -0.7846, -0.7052), (-1.342, -0.5259, -0.4464), (-1.342, -0.6206, -0.09299)], [], [(6, 2, 1, 5), (9, 15, 14, 8), (10, 16, 15, 9), (11, 17, 16, 10), (12, 18, 17, 11), (13, 19, 18, 12), (8, 14, 19, 13), (15, 20, 21, 14), (16, 22, 20, 15), (17, 23, 22, 16), (18, 24, 23, 17), (19, 25, 24, 18), (14, 21, 25, 19), (8, 11, 10, 9), (11, 8, 13, 12), (1, 26, 28, 5), (26, 0, 4, 28), (3, 27, 29, 7), (27, 2, 6, 29), (26, 1, 2, 27), (3, 7, 31, 30), (0, 30, 31, 4), (0, 3, 30), (0, 26, 27, 3), (32, 37, 36), (33, 32, 36), (33, 36, 35), (34, 33, 35), (37, 32, 43, 38), (36, 37, 38, 39), (35, 36, 39, 40), (34, 35, 40, 41), (33, 34, 41, 42), (32, 33, 42, 43), (39, 38, 43), (39, 43, 42), (40, 39, 42), (40, 42, 41), (45, 44, 48, 47), (46, 45, 47, 49), (44, 46, 49, 48), (55, 53, 50, 51), (53, 54, 52, 50), (54, 55, 51, 52), (51, 50, 56, 57), (50, 52, 58, 56), (52, 51, 57, 58), (57, 56, 61, 60), (56, 58, 59, 61), (58, 57, 60, 59), (65, 59, 60, 66), (67, 61, 59, 65), (66, 60, 61, 67), (63, 65, 66, 62), (64, 67, 65, 63), (62, 66, 67, 64), (68, 69, 72), (69, 71, 72), (69, 70, 71), (68, 72, 73, 77), (72, 71, 74, 73), (70, 69, 76, 75), (69, 68, 77, 76), (73, 76, 77), (73, 74, 76), (74, 75, 76), (72, 68, 78, 79), (73, 80, 81, 77), (20, 24, 25, 21), (20, 22, 23, 24), (87, 85, 82, 83), (85, 86, 84, 82), (86, 87, 83, 84), (91, 89, 90), (91, 92, 89), (92, 88, 89), (92, 93, 88), (99, 98, 89, 88), (98, 97, 90, 89), (97, 96, 91, 90), (96, 95, 92, 91), (95, 94, 93, 92), (94, 99, 88, 93), (97, 98, 96), (98, 95, 96), (98, 99, 95), (99, 94, 95), (100, 104, 105), (101, 104, 100), (101, 103, 104), (102, 103, 101), (105, 106, 111, 100), (104, 107, 106, 105), (103, 108, 107, 104), (102, 109, 108, 103), (101, 110, 109, 102), (100, 111, 110, 101), (107, 111, 106), (107, 110, 111), (108, 110, 107), (108, 109, 110), (113, 112, 116, 115), (114, 113, 115, 117), (112, 114, 117, 116), (123, 121, 118, 119), (121, 122, 120, 118), (122, 123, 119, 120), (127, 126, 125), (127, 125, 128), (128, 125, 124), (128, 124, 129), (135, 124, 125, 134), (134, 125, 126, 133), (133, 126, 127, 132), (132, 127, 128, 131), (131, 128, 129, 130), (130, 129, 124, 135), (133, 132, 134), (134, 132, 131), (134, 131, 135), (135, 131, 130)])
_ca = me_cube_001.color_attributes.new('Col', 'BYTE_COLOR', 'CORNER')
_ca.data.foreach_set('color', [0.03071, 0.03071, 0.0319, 1.0, 0.02624, 0.02624, 0.02624, 1.0, 0.01938, 0.01938, 0.01938, 1.0, 0.04667, 0.04667, 0.04667, 1.0, 0.1559, 0.001214, 0.0, 1.0, 0.1559, 0.001214, 0.0, 1.0, 0.1559, 0.001214, 0.0, 1.0, 0.1559, 0.001214, 0.0, 1.0, 0.1559, 0.001214, 0.0, 1.0, 0.1559, 0.001214, 0.0, 1.0, 0.1559, 0.001214, 0.0, 1.0, 0.1559, 0.001214, 0.0, 1.0, 0.1559, 0.001214, 0.0, 1.0, 0.1559, 0.001214, 0.0, 1.0, 0.1559, 0.001214, 0.0, 1.0, 0.1559, 0.001214, 0.0, 1.0, 0.1559, 0.001214, 0.0, 1.0, 0.1559, 0.001214, 0.0, 1.0, 0.1559, 0.001214, 0.0, 1.0, 0.1559, 0.001214, 0.0, 1.0, 0.1559, 0.001214, 0.0, 1.0, 0.1559, 0.001214, 0.0, 1.0, 0.1559, 0.001214, 0.0, 1.0, 0.1559, 0.001214, 0.0, 1.0, 0.1559, 0.001214, 0.0, 1.0, 0.1559, 0.001214, 0.0, 1.0, 0.1559, 0.001214, 0.0, 1.0, 0.1559, 0.001214, 0.0, 1.0, 0.09084, 0.002125, 0.0003035, 1.0, 0.09084, 0.001518, 0.0003035, 1.0, 0.0999, 0.002732, 0.002732, 1.0, 0.03955, 0.001821, 0.001821, 1.0, 0.0865, 0.002125, 0.0003035, 1.0, 0.0865, 0.002125, 0.0003035, 1.0, 0.09084, 0.002125, 0.0003035, 1.0, 0.09084, 0.002125, 0.0003035, 1.0, 0.09531, 0.002428, 0.0009106, 1.0, 0.0865, 0.002125, 0.0003035, 1.0, 0.0865, 0.002125, 0.0003035, 1.0, 0.09084, 0.001518, 0.0003035, 1.0, 0.09084, 0.002125, 0.0003035, 1.0, 0.09084, 0.002125, 0.0003035, 1.0, 0.0865, 0.002125, 0.0003035, 1.0, 0.09084, 0.001821, 0.0006071, 1.0, 0.0865, 0.001821, 0.0003035, 1.0, 0.0999, 0.002732, 0.002732, 1.0, 0.09084, 0.001518, 0.0003035, 1.0, 0.09084, 0.002125, 0.0003035, 1.0, 0.006995, 0.0, 0.0, 1.0, 0.04971, 0.0003035, 0.0003035, 1.0, 0.05613, 0.001214, 0.001214, 1.0, 0.0319, 0.006049, 0.006049, 1.0, 0.147, 0.004777, 0.001821, 1.0, 0.2542, 0.02029, 0.01229, 1.0, 0.2542, 0.02029, 0.01229, 1.0, 0.1845, 0.009721, 0.004777, 1.0, 0.2542, 0.02029, 0.01229, 1.0, 0.4342, 0.05781, 0.04231, 1.0, 0.1559, 0.005605, 0.002428, 1.0, 0.1878, 0.009721, 0.005182, 1.0, 0.02624, 0.02624, 0.02624, 1.0, 0.01096, 0.01096, 0.01096, 1.0, 0.0, 0.0, 0.0, 1.0, 0.0, 0.0, 0.0, 1.0, 0.01096, 0.01096, 0.01096, 1.0, 0.01033, 0.01033, 0.01033, 1.0, 0.0, 0.0, 0.0, 1.0, 0.0, 0.0, 0.0, 1.0, 0.01033, 0.01033, 0.01033, 1.0, 0.01096, 0.01096, 0.01096, 1.0, 0.0, 0.0, 0.0, 1.0, 0.0, 0.0, 0.0, 1.0, 0.01096, 0.01096, 0.01096, 1.0, 0.02624, 0.02624, 0.02624, 1.0, 0.0, 0.0, 0.0, 1.0, 0.0, 0.0, 0.0, 1.0, 0.01033, 0.01033, 0.01033, 1.0, 0.04374, 0.02217, 0.02217, 1.0, 0.03955, 0.02029, 0.02029, 1.0, 0.01033, 0.01033, 0.01033, 1.0, 0.003347, 0.003347, 0.003347, 1.0, 0.006512, 0.006049, 0.005182, 1.0, 0.0, 0.0, 0.0, 1.0, 0.006995, 0.007499, 0.007499, 1.0, 0.01161, 0.01096, 0.01096, 1.0, 0.006995, 0.007499, 0.007499, 1.0, 0.0, 0.0, 0.0, 1.0, 0.0, 0.0, 0.0, 1.0, 0.02315, 0.02315, 0.02315, 1.0, 0.008023, 0.008023, 0.008023, 1.0, 0.01229, 0.01161, 0.009721, 1.0, 0.02315, 0.02315, 0.02315, 1.0, 0.01033, 0.01033, 0.01033, 1.0, 0.01033, 0.01033, 0.01033, 1.0, 0.008023, 0.008023, 0.008023, 1.0, 0.007499, 0.007499, 0.007499, 1.0, 0.007499, 0.007499, 0.007499, 1.0, 0.007499, 0.007499, 0.007499, 1.0, 0.01096, 0.01096, 0.01096, 1.0, 0.007499, 0.007499, 0.007499, 1.0, 0.007499, 0.007499, 0.007499, 1.0, 0.01096, 0.01096, 0.01096, 1.0, 0.007499, 0.007499, 0.007499, 1.0, 0.006049, 0.006049, 0.006049, 1.0, 0.02732, 0.001821, 0.001821, 1.0, 0.01096, 0.01096, 0.01096, 1.0, 0.006049, 0.006049, 0.006049, 1.0, 0.005605, 0.005605, 0.005605, 1.0, 0.007499, 0.007499, 0.007499, 1.0, 0.001518, 0.001518, 0.001518, 1.0, 0.001821, 0.001821, 0.001821, 1.0, 0.01161, 0.01161, 0.01161, 1.0, 0.005605, 0.005605, 0.005605, 1.0, 0.001821, 0.001821, 0.001821, 1.0, 0.002125, 0.002125, 0.002125, 1.0, 0.0137, 0.0137, 0.0137, 1.0, 0.01161, 0.01161, 0.01161, 1.0, 0.002125, 0.002125, 0.002125, 1.0, 0.003347, 0.003347, 0.003347, 1.0, 0.006512, 0.006049, 0.005182, 1.0, 0.0137, 0.0137, 0.0137, 1.0, 0.003347, 0.003347, 0.003347, 1.0, 0.001821, 0.001821, 0.001821, 1.0, 0.005182, 0.005182, 0.005182, 1.0, 0.009134, 0.008568, 0.006995, 1.0, 0.0, 0.0, 0.0, 1.0, 0.0009106, 0.0009106, 0.0009106, 1.0, 0.007499, 0.007499, 0.007499, 1.0, 0.005182, 0.005182, 0.005182, 1.0, 0.0009106, 0.0009106, 0.0009106, 1.0, 0.001518, 0.001518, 0.001518, 1.0, 0.04092, 0.03434, 0.02029, 1.0, 0.002428, 0.002428, 0.002428, 1.0, 0.0, 0.0, 0.0, 1.0, 0.04092, 0.03434, 0.02029, 1.0, 0.0, 0.0, 0.0, 1.0, 0.0, 0.0, 0.0, 1.0, 0.004391, 0.004391, 0.004391, 1.0, 0.04092, 0.03434, 0.02029, 1.0, 0.0, 0.0, 0.0, 1.0, 0.004391, 0.004391, 0.004391, 1.0, 0.0, 0.0, 0.0, 1.0, 0.001214, 0.002125, 0.002125, 1.0, 0.003677, 0.003677, 0.003677, 1.0, 0.01033, 0.01033, 0.01033, 1.0, 0.002125, 0.002125, 0.002125, 1.0, 0.0, 0.0, 0.0, 1.0, 0.004391, 0.004391, 0.004391, 1.0, 0.0, 0.0, 0.0, 1.0, 0.001518, 0.001518, 0.001518, 1.0, 0.0, 0.0, 0.0, 1.0, 0.01033, 0.01033, 0.01033, 1.0, 0.004391, 0.004391, 0.004391, 1.0, 0.0, 0.0, 0.0, 1.0, 0.002125, 0.002125, 0.002125, 1.0, 0.001821, 0.001821, 0.001821, 1.0, 0.009721, 0.009721, 0.009721, 1.0, 0.2016, 0.2016, 0.2016, 1.0, 0.1095, 0.117, 0.117, 1.0, 0.009721, 0.009721, 0.009721, 1.0, 0.0, 0.0, 0.0, 1.0, 0.1845, 0.1845, 0.1845, 1.0, 0.2016, 0.2016, 0.2016, 1.0, 0.001821, 0.001821, 0.001821, 1.0, 0.001821, 0.001821, 0.001821, 1.0, 0.1095, 0.117, 0.117, 1.0, 0.1095, 0.117, 0.117, 1.0, 0.1095, 0.117, 0.117, 1.0, 0.2016, 0.2016, 0.2016, 1.0, 0.2502, 0.2502, 0.2502, 1.0, 0.04817, 0.05448, 0.05448, 1.0, 0.2016, 0.2016, 0.2016, 1.0, 0.1845, 0.1845, 0.1845, 1.0, 0.1746, 0.1746, 0.1746, 1.0, 0.2502, 0.2502, 0.2502, 1.0, 0.1095, 0.117, 0.117, 1.0, 0.1095, 0.117, 0.117, 1.0, 0.04817, 0.05448, 0.05448, 1.0, 0.04817, 0.05448, 0.05448, 1.0, 0.1248, 0.1248, 0.1248, 1.0, 0.2502, 0.2502, 0.2542, 1.0, 0.1812, 0.1812, 0.1812, 1.0, 0.15, 0.1559, 0.1559, 1.0, 0.2502, 0.2502, 0.2542, 1.0, 0.03071, 0.03071, 0.0319, 1.0, 0.07036, 0.06848, 0.0648, 1.0, 0.1812, 0.1812, 0.1812, 1.0, 0.02624, 0.02624, 0.02732, 1.0, 0.1248, 0.1248, 0.1248, 1.0, 0.15, 0.1559, 0.1559, 1.0, 0.09759, 0.001518, 0.001518, 1.0, 0.1095, 0.117, 0.117, 1.0, 0.04817, 0.05448, 0.05448, 1.0, 0.04817, 0.05448, 0.05448, 1.0, 0.1095, 0.117, 0.117, 1.0, 0.2016, 0.2016, 0.2016, 1.0, 0.2502, 0.2502, 0.2502, 1.0, 0.1746, 0.1746, 0.1746, 1.0, 0.1845, 0.1845, 0.1845, 1.0, 0.1095, 0.117, 0.117, 1.0, 0.04817, 0.05448, 0.05448, 1.0, 0.2502, 0.2502, 0.2502, 1.0, 0.2016, 0.2016, 0.2016, 1.0, 0.001821, 0.001821, 0.001821, 1.0, 0.1095, 0.117, 0.117, 1.0, 0.1095, 0.117, 0.117, 1.0, 0.001821, 0.001821, 0.001821, 1.0, 0.009721, 0.009721, 0.009721, 1.0, 0.2016, 0.2016, 0.2016, 1.0, 0.1845, 0.1845, 0.1845, 1.0, 0.0, 0.0, 0.0, 1.0, 0.001821, 0.001821, 0.001821, 1.0, 0.1095, 0.117, 0.117, 1.0, 0.2016, 0.2016, 0.2016, 1.0, 0.009721, 0.009721, 0.009721, 1.0, 0.06848, 0.05781, 0.0319, 1.0, 0.1046, 0.08438, 0.04231, 1.0, 0.05448, 0.04667, 0.02843, 1.0, 0.1046, 0.08438, 0.04231, 1.0, 0.003347, 0.002732, 0.001821, 1.0, 0.05448, 0.04667, 0.02843, 1.0, 0.1046, 0.08438, 0.04231, 1.0, 0.002732, 0.004025, 0.003347, 1.0, 0.003347, 0.002732, 0.001821, 1.0, 0.07619, 0.06663, 0.0382, 1.0, 0.04667, 0.0382, 0.01938, 1.0, 0.05448, 0.04374, 0.02029, 1.0, 0.04971, 0.04092, 0.02315, 1.0, 0.05448, 0.04374, 0.02029, 1.0, 0.0009106, 0.0009106, 0.0009106, 1.0, 0.001214, 0.001214, 0.001214, 1.0, 0.04971, 0.04092, 0.02315, 1.0, 0.0003035, 0.0, 0.0, 1.0, 0.1022, 0.0, 0.0, 1.0, 0.09084, 0.004391, 0.004391, 1.0, 0.0003035, 0.0003035, 0.0003035, 1.0, 0.1095, 0.09084, 0.04374, 1.0, 0.04667, 0.0382, 0.01938, 1.0, 0.07619, 0.06663, 0.0382, 1.0, 0.107, 0.08866, 0.04374, 1.0, 0.05448, 0.04667, 0.02843, 1.0, 0.1046, 0.08438, 0.04231, 1.0, 0.06848, 0.05781, 0.0319, 1.0, 0.05448, 0.04667, 0.02843, 1.0, 0.003347, 0.002732, 0.001821, 1.0, 0.1046, 0.08438, 0.04231, 1.0, 0.003347, 0.002732, 0.001821, 1.0, 0.002732, 0.004025, 0.003347, 1.0, 0.1046, 0.08438, 0.04231, 1.0, 0.1046, 0.09759, 0.08438, 1.0, 0.05286, 0.04374, 0.02624, 1.0, 0.0137, 0.0137, 0.0137, 1.0, 0.05127, 0.05127, 0.05127, 1.0, 0.07036, 0.06848, 0.0648, 1.0, 0.05127, 0.05127, 0.05127, 1.0, 0.0137, 0.0137, 0.0137, 1.0, 0.05286, 0.04374, 0.02624, 1.0, 0.09306, 0.0, 0.0, 1.0, 0.117, 0.002125, 0.002125, 1.0, 0.0865, 0.001214, 0.001214, 1.0, 0.0382, 0.01033, 0.01033, 1.0, 0.09306, 0.0, 0.0, 1.0, 0.09759, 0.0, 0.0, 1.0, 0.1022, 0.0, 0.0, 1.0, 0.117, 0.002125, 0.002125, 1.0, 0.01033, 0.01033, 0.01033, 1.0, 0.004391, 0.004391, 0.004391, 1.0, 0.0, 0.0, 0.0, 1.0, 0.002125, 0.002125, 0.002125, 1.0, 0.004391, 0.004391, 0.004391, 1.0, 0.0, 0.0, 0.0, 1.0, 0.001518, 0.001518, 0.001518, 1.0, 0.0, 0.0, 0.0, 1.0, 0.003677, 0.003677, 0.003677, 1.0, 0.01033, 0.01033, 0.01033, 1.0, 0.002125, 0.002125, 0.002125, 1.0, 0.0, 0.0, 0.0, 1.0, 0.004391, 0.004391, 0.004391, 1.0, 0.0, 0.0, 0.0, 1.0, 0.001214, 0.002125, 0.002125, 1.0, 0.004391, 0.004391, 0.004391, 1.0, 0.04092, 0.03434, 0.02029, 1.0, 0.0, 0.0, 0.0, 1.0, 0.04092, 0.03434, 0.02029, 1.0, 0.0, 0.0, 0.0, 1.0, 0.0, 0.0, 0.0, 1.0, 0.04092, 0.03434, 0.02029, 1.0, 0.002428, 0.002428, 0.002428, 1.0, 0.0, 0.0, 0.0, 1.0, 0.007499, 0.007499, 0.007499, 1.0, 0.005182, 0.005182, 0.005182, 1.0, 0.0009106, 0.0009106, 0.0009106, 1.0, 0.001518, 0.001518, 0.001518, 1.0, 0.005182, 0.005182, 0.005182, 1.0, 0.009134, 0.008568, 0.006995, 1.0, 0.0, 0.0, 0.0, 1.0, 0.0009106, 0.0009106, 0.0009106, 1.0, 0.006512, 0.006049, 0.005182, 1.0, 0.0137, 0.0137, 0.0137, 1.0, 0.003347, 0.003347, 0.003347, 1.0, 0.001821, 0.001821, 0.001821, 1.0, 0.0137, 0.0137, 0.0137, 1.0, 0.01161, 0.01161, 0.01161, 1.0, 0.002125, 0.002125, 0.002125, 1.0, 0.003347, 0.003347, 0.003347, 1.0, 0.01161, 0.01161, 0.01161, 1.0, 0.005605, 0.005605, 0.005605, 1.0, 0.001821, 0.001821, 0.001821, 1.0, 0.002125, 0.002125, 0.002125, 1.0, 0.005605, 0.005605, 0.005605, 1.0, 0.007499, 0.007499, 0.007499, 1.0, 0.001518, 0.001518, 0.001518, 1.0, 0.001821, 0.001821, 0.001821, 1.0, 0.02732, 0.001821, 0.001821, 1.0, 0.01096, 0.01096, 0.01096, 1.0, 0.006049, 0.006049, 0.006049, 1.0, 0.01096, 0.01096, 0.01096, 1.0, 0.007499, 0.007499, 0.007499, 1.0, 0.006049, 0.006049, 0.006049, 1.0, 0.01096, 0.01096, 0.01096, 1.0, 0.007499, 0.007499, 0.007499, 1.0, 0.007499, 0.007499, 0.007499, 1.0, 0.007499, 0.007499, 0.007499, 1.0, 0.007499, 0.007499, 0.007499, 1.0, 0.007499, 0.007499, 0.007499, 1.0, 0.007499, 0.007499, 0.007499, 1.0, 0.007499, 0.007499, 0.007499, 1.0, 0.007499, 0.007499, 0.007499, 1.0, 0.01096, 0.01096, 0.01096, 1.0, 0.007499, 0.007499, 0.007499, 1.0, 0.007499, 0.007499, 0.007499, 1.0, 0.01096, 0.01096, 0.01096, 1.0, 0.006049, 0.006049, 0.006049, 1.0, 0.007499, 0.007499, 0.007499, 1.0, 0.02732, 0.001821, 0.001821, 1.0, 0.006049, 0.006049, 0.006049, 1.0, 0.01096, 0.01096, 0.01096, 1.0, 0.005605, 0.005605, 0.005605, 1.0, 0.001821, 0.001821, 0.001821, 1.0, 0.001518, 0.001518, 0.001518, 1.0, 0.007499, 0.007499, 0.007499, 1.0, 0.01161, 0.01161, 0.01161, 1.0, 0.002125, 0.002125, 0.002125, 1.0, 0.001821, 0.001821, 0.001821, 1.0, 0.005605, 0.005605, 0.005605, 1.0, 0.0137, 0.0137, 0.0137, 1.0, 0.003347, 0.003347, 0.003347, 1.0, 0.002125, 0.002125, 0.002125, 1.0, 0.01161, 0.01161, 0.01161, 1.0, 0.006512, 0.006049, 0.005182, 1.0, 0.001821, 0.001821, 0.001821, 1.0, 0.003347, 0.003347, 0.003347, 1.0, 0.0137, 0.0137, 0.0137, 1.0, 0.005182, 0.005182, 0.005182, 1.0, 0.0009106, 0.0009106, 0.0009106, 1.0, 0.0, 0.0, 0.0, 1.0, 0.009134, 0.008568, 0.006995, 1.0, 0.007499, 0.007499, 0.007499, 1.0, 0.001518, 0.001518, 0.001518, 1.0, 0.0009106, 0.0009106, 0.0009106, 1.0, 0.005182, 0.005182, 0.005182, 1.0, 0.04092, 0.03434, 0.02029, 1.0, 0.0, 0.0, 0.0, 1.0, 0.002428, 0.002428, 0.002428, 1.0, 0.04092, 0.03434, 0.02029, 1.0, 0.0, 0.0, 0.0, 1.0, 0.0, 0.0, 0.0, 1.0, 0.004391, 0.004391, 0.004391, 1.0, 0.0, 0.0, 0.0, 1.0, 0.04092, 0.03434, 0.02029, 1.0, 0.004391, 0.004391, 0.004391, 1.0, 0.001214, 0.002125, 0.002125, 1.0, 0.0, 0.0, 0.0, 1.0, 0.003677, 0.003677, 0.003677, 1.0, 0.01033, 0.01033, 0.01033, 1.0, 0.002125, 0.002125, 0.002125, 1.0, 0.0, 0.0, 0.0, 1.0, 0.004391, 0.004391, 0.004391, 1.0, 0.0, 0.0, 0.0, 1.0, 0.001518, 0.001518, 0.001518, 1.0, 0.0, 0.0, 0.0, 1.0, 0.01033, 0.01033, 0.01033, 1.0, 0.004391, 0.004391, 0.004391, 1.0, 0.0, 0.0, 0.0, 1.0, 0.002125, 0.002125, 0.002125, 1.0, 0.01033, 0.01033, 0.01033, 1.0, 0.004391, 0.004391, 0.004391, 1.0, 0.0, 0.0, 0.0, 1.0, 0.002125, 0.002125, 0.002125, 1.0, 0.004391, 0.004391, 0.004391, 1.0, 0.0, 0.0, 0.0, 1.0, 0.001518, 0.001518, 0.001518, 1.0, 0.0, 0.0, 0.0, 1.0, 0.003677, 0.003677, 0.003677, 1.0, 0.01033, 0.01033, 0.01033, 1.0, 0.002125, 0.002125, 0.002125, 1.0, 0.0, 0.0, 0.0, 1.0, 0.004391, 0.004391, 0.004391, 1.0, 0.001214, 0.002125, 0.002125, 1.0, 0.0, 0.0, 0.0, 1.0, 0.004391, 0.004391, 0.004391, 1.0, 0.0, 0.0, 0.0, 1.0, 0.04092, 0.03434, 0.02029, 1.0, 0.04092, 0.03434, 0.02029, 1.0, 0.0, 0.0, 0.0, 1.0, 0.0, 0.0, 0.0, 1.0, 0.04092, 0.03434, 0.02029, 1.0, 0.0, 0.0, 0.0, 1.0, 0.002428, 0.002428, 0.002428, 1.0, 0.007499, 0.007499, 0.007499, 1.0, 0.001518, 0.001518, 0.001518, 1.0, 0.0009106, 0.0009106, 0.0009106, 1.0, 0.005182, 0.005182, 0.005182, 1.0, 0.005182, 0.005182, 0.005182, 1.0, 0.0009106, 0.0009106, 0.0009106, 1.0, 0.0, 0.0, 0.0, 1.0, 0.009134, 0.008568, 0.006995, 1.0, 0.006512, 0.006049, 0.005182, 1.0, 0.001821, 0.001821, 0.001821, 1.0, 0.003347, 0.003347, 0.003347, 1.0, 0.0137, 0.0137, 0.0137, 1.0, 0.0137, 0.0137, 0.0137, 1.0, 0.003347, 0.003347, 0.003347, 1.0, 0.002125, 0.002125, 0.002125, 1.0, 0.01161, 0.01161, 0.01161, 1.0, 0.01161, 0.01161, 0.01161, 1.0, 0.002125, 0.002125, 0.002125, 1.0, 0.001821, 0.001821, 0.001821, 1.0, 0.005605, 0.005605, 0.005605, 1.0, 0.005605, 0.005605, 0.005605, 1.0, 0.001821, 0.001821, 0.001821, 1.0, 0.001518, 0.001518, 0.001518, 1.0, 0.007499, 0.007499, 0.007499, 1.0, 0.02732, 0.001821, 0.001821, 1.0, 0.006049, 0.006049, 0.006049, 1.0, 0.01096, 0.01096, 0.01096, 1.0, 0.01096, 0.01096, 0.01096, 1.0, 0.006049, 0.006049, 0.006049, 1.0, 0.007499, 0.007499, 0.007499, 1.0, 0.01096, 0.01096, 0.01096, 1.0, 0.007499, 0.007499, 0.007499, 1.0, 0.007499, 0.007499, 0.007499, 1.0, 0.007499, 0.007499, 0.007499, 1.0, 0.007499, 0.007499, 0.007499, 1.0, 0.007499, 0.007499, 0.007499, 1.0])
me_cube_001.materials.append(mat_material_001)
me_cube_001.use_remesh_preserve_volume = False
me_cube_001.use_remesh_preserve_attributes = False
me_cube_001.use_mirror_vertex_groups = False
me_cube_001.use_paint_bone_selection = False
me_cube_001.use_paint_mask = True
me_cube_001.update()

# ---- objects
ob_trashbag = bpy.data.objects.new('trashbag', me_sphere_001)
ob_trashcan = bpy.data.objects.new('trashcan', me_circle)
ob_lamp_001 = bpy.data.objects.new('Lamp.001', light_lamp_001)
ob_plane = bpy.data.objects.new('Plane', me_plane)
ob_empty = bpy.data.objects.new('Empty', None)
ob_camera = bpy.data.objects.new('Camera', cam_camera)
ob_mailbox = bpy.data.objects.new('mailbox', me_cube)
ob_lamp = bpy.data.objects.new('Lamp', light_spot)
ob_lawnmower = bpy.data.objects.new('lawnmower', me_cube_001)

# ---- transforms, parenting, visibility, modifiers, constraints
ob_trashbag.location = (15.84, -6.215, -3.823)
ob_trashbag.rotation_euler = (-1.986, -0.2709, -0.1676)
ob_trashbag.scale = (2.662, 2.662, 2.662)
ob_trashbag.lock_rotations_4d = False
ob_trashbag.empty_display_type = 'ARROWS'
ob_trashbag.lineart.crease_threshold = 0.0
ob_trashcan.location = (14.27, -9.963, -5.521)
ob_trashcan.scale = (1.989, 1.989, 1.989)
ob_trashcan.lock_rotations_4d = False
ob_trashcan.empty_display_type = 'ARROWS'
ob_trashcan.lineart.crease_threshold = 0.0
ob_lamp_001.location = (29.6, -35.22, 42.77)
ob_lamp_001.rotation_euler = (-0.1141, 0.6806, -1.442)
ob_lamp_001.scale = (5.127, 5.127, 5.127)
ob_lamp_001.lock_rotations_4d = False
ob_lamp_001.empty_display_type = 'ARROWS'
ob_lamp_001.lineart.crease_threshold = 0.0
ob_plane.location = (6.51, 2.604, -5.7)
ob_plane.scale = (21.33, 21.33, 21.33)
ob_plane.lock_rotations_4d = False
ob_plane.empty_display_type = 'ARROWS'
ob_plane.lineart.crease_threshold = 0.0
ob_empty.location = (0.0, 0.0, 0.0)
ob_empty.lock_rotations_4d = False
ob_empty.empty_display_type = 'ARROWS'
ob_empty.empty_image_offset = (0.0, 0.0)
ob_empty.lineart.crease_threshold = 0.0
ob_camera.parent = ob_empty
ob_camera.location = (28.72, -22.21, 13.14)
ob_camera.rotation_euler = (1.109, 0.01082, 0.8149)
ob_camera.lock_rotations_4d = False
ob_camera.empty_display_type = 'ARROWS'
ob_camera.color = (0.0, 0.0, 0.0, 0.0)
ob_camera.display_type = 'WIRE'
ob_camera.lineart.crease_threshold = 0.0
ob_mailbox.location = (0.0, 0.0, 0.0)
ob_mailbox.lock_rotations_4d = False
ob_mailbox.empty_display_type = 'ARROWS'
ob_mailbox.color = (0.0, 0.0, 0.0, 1.0)
ob_mailbox.lineart.crease_threshold = 0.0
_m = ob_mailbox.modifiers.new('EdgeSplit', 'EDGE_SPLIT')
_m.split_angle = 0.78
ob_lamp.location = (13.44, -11.76, 32.6)
ob_lamp.rotation_euler = (0.6503, 0.05522, 0.2761)
ob_lamp.lock_rotations_4d = False
ob_lamp.empty_display_type = 'ARROWS'
ob_lamp.color = (0.0, 0.0, 0.0, 0.0)
ob_lamp.lineart.crease_threshold = 0.0
ob_lawnmower.location = (10.36, 3.834, -3.798)
ob_lawnmower.scale = (2.646, 2.646, 2.646)
ob_lawnmower.lock_rotations_4d = False
ob_lawnmower.empty_display_type = 'ARROWS'
ob_lawnmower.lineart.crease_threshold = 0.0

# ---- collection membership
col_collection_1.objects.link(ob_trashbag)
col_collection_1.objects.link(ob_trashcan)
col_collection_1.objects.link(ob_lamp_001)
col_collection_1.objects.link(ob_plane)
col_collection_1.objects.link(ob_empty)
col_collection_1.objects.link(ob_camera)
col_collection_1.objects.link(ob_mailbox)
col_collection_1.objects.link(ob_lamp)
col_collection_2.objects.link(ob_lawnmower)

# ---- scene / render settings (as saved in the file)
scene.camera = ob_camera
scene.frame_start = 1; scene.frame_end = 250; scene.frame_set(1)
scene.render.engine = 'BLENDER_EEVEE_NEXT'
scene.render.image_settings.file_format = 'JPEG'
scene.render.image_settings.color_mode = 'RGB'
scene.render.image_settings.compression = 90
scene.render.resolution_x = 800
scene.render.resolution_y = 600
scene.render.pixel_aspect_x = 100.0
scene.render.pixel_aspect_y = 100.0
scene.render.fps = 25
scene.render.dither_intensity = 0.0
scene.render.use_compositing = False
scene.render.use_sequencer = False
scene.render.bake_margin = 1
scene.render.bake_bias = 0.0
scene.render.use_stamp_time = False
scene.render.use_stamp_date = False
scene.render.use_stamp_frame = False
scene.render.use_stamp_camera = False
scene.render.use_stamp_scene = False
scene.render.use_stamp_filename = False
scene.render.use_stamp_render_time = False
scene.render.stamp_font_size = 0
scene.cycles.use_denoising = False
scene.cycles.samples = 10
scene.cycles.sampling_pattern = 'TABULATED_SOBOL'
scene.cycles.light_sampling_threshold = 0.0
scene.cycles.use_adaptive_sampling = False
scene.cycles.use_light_tree = False
scene.cycles.blur_glossy = 0.0
scene.cycles.volume_bounces = 1
scene.cycles.pixel_filter_type = 'GAUSSIAN'
scene.cycles.sample_clamp_indirect = 0.0
scene.view_settings.view_transform = 'Raw'
bpy.context.view_layer.update()
